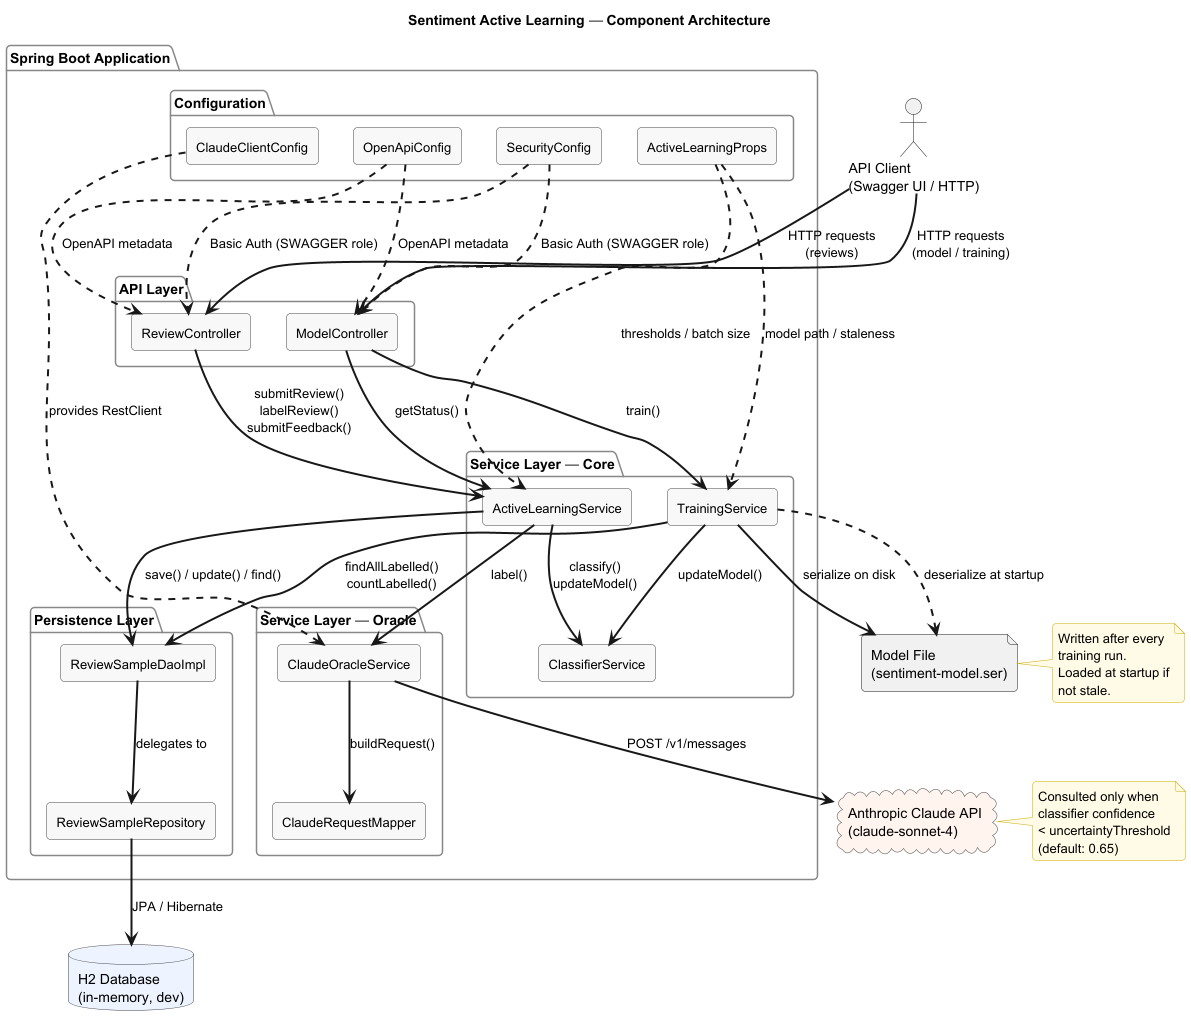

The diagram above was rendered by PlantUML. Its source (embedded in the PNG):
@startuml architecture

title Sentiment Active Learning — Component Architecture

skinparam componentStyle rectangle
skinparam roundcorner 8
skinparam componentBorderColor #444444
skinparam componentBackgroundColor #F8F8F8
skinparam componentFontSize 13
skinparam arrowThickness 2
skinparam packageBorderColor #888888
skinparam packageFontSize 14
skinparam packageFontStyle bold
skinparam databaseBorderColor #444444
skinparam databaseBackgroundColor #EEF4FF
skinparam cloudBorderColor #444444
skinparam cloudBackgroundColor #FFF4EE
skinparam noteBorderColor #CCAA00
skinparam noteBackgroundColor #FFFBE6

actor "API Client\n(Swagger UI / HTTP)" as client

package "Spring Boot Application" {

    package "API Layer" {
        [ReviewController] as rc
        [ModelController]  as mc
    }

    package "Service Layer — Core" {
        [ActiveLearningService] as als
        [ClassifierService]     as clf
        [TrainingService]       as trainer
    }

    package "Service Layer — Oracle" {
        [ClaudeOracleService]  as oracle
        [ClaudeRequestMapper]  as mapper
    }

    package "Persistence Layer" {
        [ReviewSampleDaoImpl]      as dao
        [ReviewSampleRepository]   as repo
    }

    package "Configuration" {
        [SecurityConfig]        as sec
        [ActiveLearningProps]   as alp
        [ClaudeClientConfig]    as ccc
        [OpenApiConfig]         as oac
    }
}

database "H2 Database\n(in-memory, dev)" as h2
cloud "Anthropic Claude API\n(claude-sonnet-4)" as claudeapi
file "Model File\n(sentiment-model.ser)" as modelfile

' API Layer → Service Layer
client  -->  rc      : HTTP requests\n(reviews)
client  -->  mc      : HTTP requests\n(model / training)
rc      -->  als     : submitReview()\nlabelReview()\nsubmitFeedback()
mc      -->  als     : getStatus()
mc      -->  trainer : train()

' Service Layer — Core internal
als     -->  clf     : classify()\nupdateModel()
als     -->  oracle  : label()
als     -->  dao     : save() / update() / find()
trainer -->  clf     : updateModel()
trainer -->  dao     : findAllLabelled()\ncountLabelled()

' Oracle
oracle  -->  mapper  : buildRequest()
oracle  -->  claudeapi : POST /v1/messages

' Persistence
dao     -->  repo    : delegates to
repo    -->  h2      : JPA / Hibernate

' Model file
trainer -->  modelfile : serialize on disk
trainer ..>  modelfile : deserialize at startup

' Config
ccc     ..>  oracle  : provides RestClient
alp     ..>  als     : thresholds / batch size
alp     ..>  trainer : model path / staleness
sec     ..>  rc      : Basic Auth (SWAGGER role)
sec     ..>  mc      : Basic Auth (SWAGGER role)
oac     ..>  rc      : OpenAPI metadata
oac     ..>  mc      : OpenAPI metadata

note right of claudeapi
  Consulted only when
  classifier confidence
  < uncertaintyThreshold
  (default: 0.65)
end note

note right of modelfile
  Written after every
  training run.
  Loaded at startup if
  not stale.
end note

@enduml